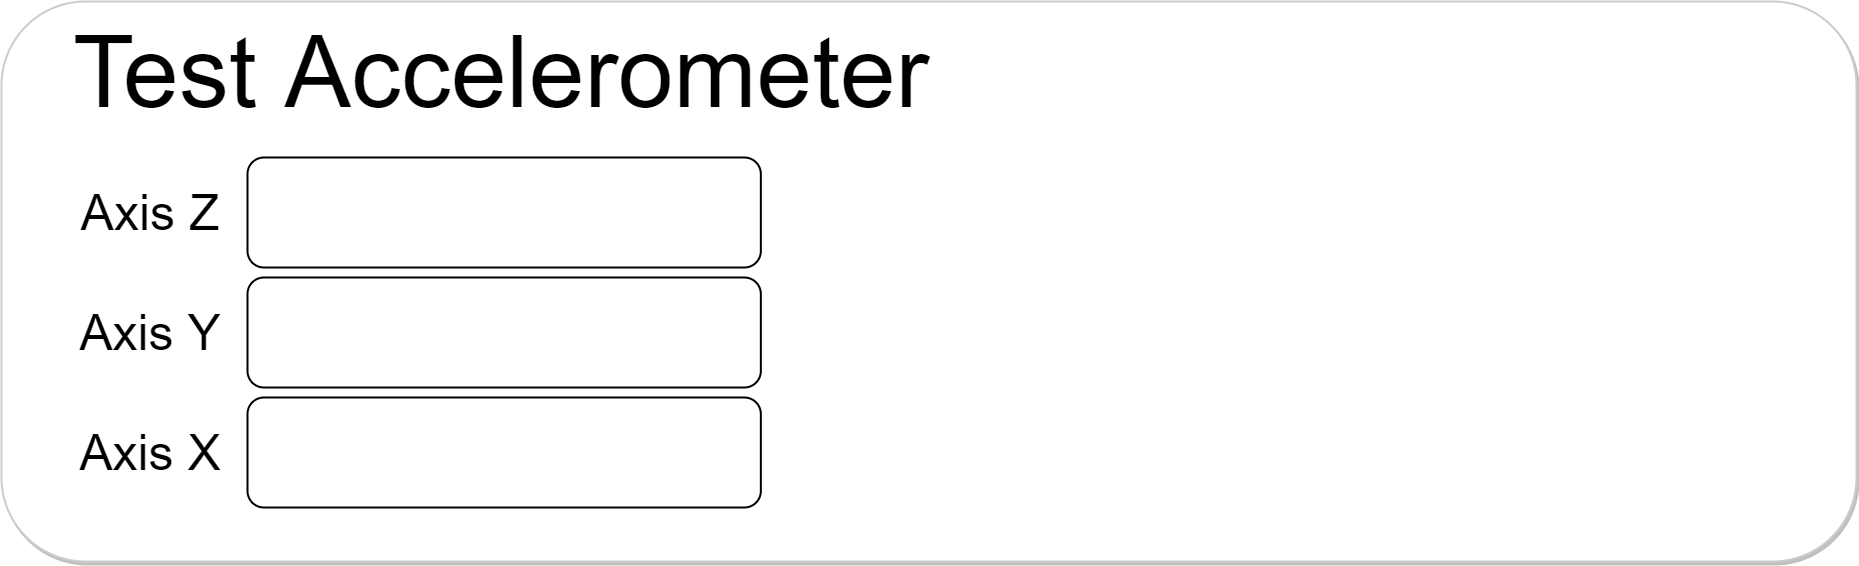

The diagram above was exported from draw.io. Its source (the exported page's mxGraphModel, read from the mxfile embedded in the PNG):
<mxGraphModel dx="2172" dy="1596" grid="1" gridSize="10" guides="1" tooltips="1" connect="1" arrows="1" fold="1" page="1" pageScale="1" pageWidth="1169" pageHeight="827" math="0" shadow="0">
  <root>
    <mxCell id="0" />
    <mxCell id="1" parent="0" />
    <mxCell id="kJzg8O_Xqi5lqBTHsKxH-1" value="" style="rounded=1;whiteSpace=wrap;html=1;strokeColor=#CCCCCC;strokeWidth=2;shadow=1;" vertex="1" parent="1">
      <mxGeometry x="25" y="134" width="1855" height="560" as="geometry" />
    </mxCell>
    <mxCell id="kJzg8O_Xqi5lqBTHsKxH-2" value="Test Accelerometer" style="text;html=1;strokeColor=none;fillColor=none;align=center;verticalAlign=middle;whiteSpace=wrap;rounded=0;shadow=1;fontSize=100;" vertex="1" parent="1">
      <mxGeometry x="92" y="194" width="866" height="20" as="geometry" />
    </mxCell>
    <mxCell id="kJzg8O_Xqi5lqBTHsKxH-3" value="Axis Z" style="text;html=1;strokeColor=none;fillColor=none;align=center;verticalAlign=middle;whiteSpace=wrap;rounded=0;shadow=1;fontSize=50;" vertex="1" parent="1">
      <mxGeometry x="101" y="335" width="146" height="20" as="geometry" />
    </mxCell>
    <mxCell id="kJzg8O_Xqi5lqBTHsKxH-4" value="" style="rounded=1;whiteSpace=wrap;html=1;strokeWidth=2;shadow=0;" vertex="1" parent="1">
      <mxGeometry x="271" y="290" width="513.34" height="110" as="geometry" />
    </mxCell>
    <mxCell id="kJzg8O_Xqi5lqBTHsKxH-5" value="Axis Y" style="text;html=1;strokeColor=none;fillColor=none;align=center;verticalAlign=middle;whiteSpace=wrap;rounded=0;shadow=1;fontSize=50;" vertex="1" parent="1">
      <mxGeometry x="101" y="455" width="146" height="20" as="geometry" />
    </mxCell>
    <mxCell id="kJzg8O_Xqi5lqBTHsKxH-6" value="" style="rounded=1;whiteSpace=wrap;html=1;strokeWidth=2;shadow=0;" vertex="1" parent="1">
      <mxGeometry x="271" y="410" width="513.34" height="110" as="geometry" />
    </mxCell>
    <mxCell id="kJzg8O_Xqi5lqBTHsKxH-7" value="Axis X" style="text;html=1;strokeColor=none;fillColor=none;align=center;verticalAlign=middle;whiteSpace=wrap;rounded=0;shadow=1;fontSize=50;" vertex="1" parent="1">
      <mxGeometry x="101.00000000000003" y="575" width="146" height="20" as="geometry" />
    </mxCell>
    <mxCell id="kJzg8O_Xqi5lqBTHsKxH-8" value="" style="rounded=1;whiteSpace=wrap;html=1;strokeWidth=2;shadow=0;" vertex="1" parent="1">
      <mxGeometry x="271" y="530" width="513.34" height="110" as="geometry" />
    </mxCell>
  </root>
</mxGraphModel>